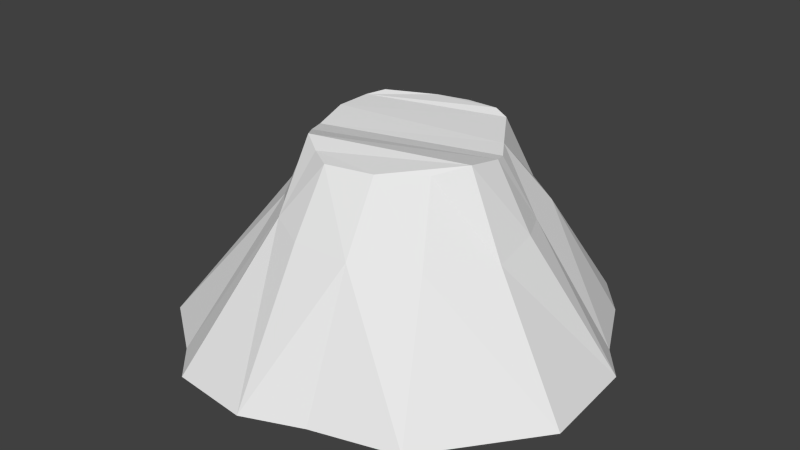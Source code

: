# Source: mountain_medium.blend  (saved by Blender 2.74.0; exported with 4.5.12 LTS)
import bpy
from mathutils import Matrix  # noqa: F401  (used for matrix-valued properties, if any)

bpy.ops.wm.read_factory_settings(use_empty=True)
scene = bpy.context.scene
scene.name = 'Scene'

# ---- collections
col_collection_1 = bpy.data.collections.new('Collection 1'); scene.collection.children.link(col_collection_1)

# ---- world
world_world = bpy.data.worlds.new('World'); scene.world = world_world
world_world.color = (0.05088, 0.05088, 0.05088)
world_world.use_sun_shadow = False
world_world.sun_shadow_jitter_overblur = 0.0
world_world.cycles.sampling_method = 'MANUAL'
world_world.cycles.sample_map_resolution = 256

# ---- meshes
me_cone = bpy.data.meshes.new('Cone')
me_cone.from_pydata([(1.047, 10.37, 24.77), (1.593, 15.08, 14.68), (-3.264, 14.2, 15.2), (-2.775, 10.37, 24.77), (6.728, 24.95, 0.5), (0.8469, 24.68, 0.5), (10.51, 22.18, 0.5), (14.48, 17.4, 0.5), (18.31, 9.474, 0.5), (21.56, 5.331, 0.5), (22.25, -6.851, 0.5), (12.35, -19.65, 0.5), (2.33, -22.54, 0.5), (-4.69, -25.46, 0.5), (-14.3, -24.54, 0.5), (-18.14, -20.6, 0.5), (-25.52, -15.31, 0.5), (-28.34, -5.533, 0.5), (-30.31, -1.631, 0.5), (-28.93, 7.714, 0.5), (-23.67, 11.36, 0.5), (-18.63, 15.62, 0.5), (-11.32, 21.05, 0.5), (2.841, 9.789, 24.29), (4.233, 13.79, 16.2), (8.955, 10.44, 15.89), (10.41, 5.21, 15.96), (12.17, 1.384, 16.09), (12.56, -4.351, 15.18), (7.811, -11.03, 15.32), (1.319, -15.07, 16.02), (-5.202, -15.58, 16.31), (-9.322, -13.76, 17.15), (-12.21, -10.37, 15.82), (-14.9, -7.37, 15.82), (-17.14, -2.942, 16.64), (-17.83, 2.104, 15.5), (-16.56, 5.636, 15.09), (-13.92, 8.806, 15.09), (-7.552, 12.61, 15.05), (-6.584, 9.534, 24.77), (5.962, 4.924, 23.61), (7.343, 2.804, 23.25), (7.819, 1.239, 23.51), (7.677, -3.143, 24.29), (4.939, -6.161, 23.35), (0.3209, -9.562, 23.38), (-5.287, -10.81, 23.37), (-7.884, -9.342, 23.65), (-10.36, -7.836, 24.45), (-12.28, -5.346, 23.65), (-13.49, -2.744, 23.22), (-14.33, 1.541, 23.98), (-13.69, 5.274, 24.34), (-12.28, 6.982, 24.77)], [], [(0, 1, 2, 3), (1, 4, 5, 2), (1, 0, 23, 24), (4, 1, 24, 6), (9, 8, 26, 27), (13, 12, 30, 31), (13, 31, 32, 14), (50, 34, 33, 49), (5, 22, 39, 2), (54, 38, 37, 53), (20, 37, 38, 21), (40, 39, 38, 54), (6, 24, 25, 7), (41, 25, 24, 23), (41, 52, 51, 42), (43, 27, 26, 42), (47, 31, 30, 46), (17, 35, 36, 18), (32, 31, 47, 48), (15, 33, 34, 16), (35, 34, 50, 51), (16, 34, 35, 17), (53, 37, 36, 52), (52, 36, 35, 51), (21, 38, 39, 22), (26, 25, 41, 42), (27, 43, 44, 28), (10, 28, 29, 11), (28, 44, 45, 29), (29, 45, 46, 30), (11, 29, 30, 12), (52, 41, 23, 53), (3, 2, 39, 40), (19, 18, 36), (19, 36, 37, 20), (32, 48, 49, 33), (14, 32, 33, 15), (3, 40, 54, 53, 23, 0), (47, 46, 45, 44, 49, 48), (43, 42, 51, 50), (8, 7, 25, 26), (49, 44, 43, 50), (9, 27, 28, 10), (5, 4, 6, 7, 8, 9, 10, 11, 12, 13, 14, 15, 16, 17, 18, 19, 20, 21, 22)])
me_cone.use_remesh_preserve_volume = False
me_cone.use_remesh_preserve_attributes = False
me_cone.use_mirror_vertex_groups = False
me_cone.update()

# ---- objects
ob_cone = bpy.data.objects.new('Cone', me_cone)

# ---- transforms, parenting, visibility, modifiers, constraints
ob_cone.location = (0.0, 0.0, 0.0)
ob_cone.lineart.crease_threshold = 0.0

# ---- collection membership
col_collection_1.objects.link(ob_cone)

# ---- scene / render settings (as saved in the file)
scene.frame_start = 1; scene.frame_end = 250; scene.frame_set(1)
scene.render.engine = 'BLENDER_EEVEE_NEXT'
scene.render.resolution_percentage = 50
scene.render.dither_intensity = 0.0
scene.cycles.use_denoising = False
scene.cycles.samples = 10
scene.cycles.sampling_pattern = 'TABULATED_SOBOL'
scene.cycles.light_sampling_threshold = 0.0
scene.cycles.use_adaptive_sampling = False
scene.cycles.use_light_tree = False
scene.cycles.blur_glossy = 0.0
scene.cycles.pixel_filter_type = 'GAUSSIAN'
scene.cycles.sample_clamp_indirect = 0.0
scene.view_settings.view_transform = 'Standard'
bpy.context.view_layer.update()

# ---- added for rendering (the .blend has no active camera and no usable light): camera, sun
cam_auto = bpy.data.cameras.new('AutoCamera')
cam_auto.lens = 50.0
cam_auto.sensor_width = 36.0
cam_auto.clip_end = 1246.47
ob_auto_camera = bpy.data.objects.new('AutoCamera', cam_auto)
scene.collection.objects.link(ob_auto_camera)
ob_auto_camera.location = (66.9908, -85.4818, 69.4542)
ob_auto_camera.rotation_euler = (1.09748, -7.21219e-08, 0.694738)
scene.camera = ob_auto_camera
light_auto_sun = bpy.data.lights.new('AutoSun', 'SUN')
light_auto_sun.energy = 3.0
light_auto_sun.angle = 0.0523599
ob_auto_sun = bpy.data.objects.new('AutoSun', light_auto_sun)
scene.collection.objects.link(ob_auto_sun)
ob_auto_sun.rotation_euler = (0.872665, 0.174533, 0.523599)
bpy.context.view_layer.update()
